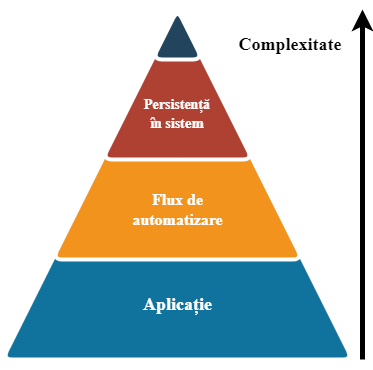

The diagram above was exported from draw.io. Its source (the exported page's mxGraphModel, read from the mxfile embedded in the PNG):
<mxGraphModel dx="1038" dy="547" grid="1" gridSize="10" guides="1" tooltips="1" connect="1" arrows="1" fold="1" page="1" pageScale="1" pageWidth="1100" pageHeight="850" math="0" shadow="0">
  <root>
    <mxCell id="0" />
    <mxCell id="1" parent="0" />
    <mxCell id="GnZJB1aT3WEp5twltD9M-22" value="" style="triangle;direction=north;strokeWidth=4;html=1;fillColor=#10739E;strokeColor=#ffffff;shadow=0;fontSize=10;fontColor=#FFFFFF;align=center;fontStyle=0;whiteSpace=wrap;spacing=10;rounded=1;" parent="1" vertex="1">
      <mxGeometry x="350" y="250" width="350" height="350" as="geometry" />
    </mxCell>
    <mxCell id="GnZJB1aT3WEp5twltD9M-23" value="" style="triangle;direction=north;strokeWidth=4;html=1;fillColor=#F2931E;strokeColor=#ffffff;shadow=0;fontSize=10;fontColor=#FFFFFF;align=center;fontStyle=0;whiteSpace=wrap;spacing=10;rounded=1;" parent="1" vertex="1">
      <mxGeometry x="400" y="250" width="250" height="250" as="geometry" />
    </mxCell>
    <mxCell id="GnZJB1aT3WEp5twltD9M-24" value="" style="triangle;direction=north;strokeWidth=4;html=1;fillColor=#AE4132;strokeColor=#ffffff;shadow=0;fontSize=10;fontColor=#FFFFFF;align=center;fontStyle=0;whiteSpace=wrap;spacing=10;rounded=1;" parent="1" vertex="1">
      <mxGeometry x="450" y="250" width="150" height="150" as="geometry" />
    </mxCell>
    <mxCell id="GnZJB1aT3WEp5twltD9M-25" value="" style="triangle;direction=north;strokeWidth=4;html=1;fillColor=#23445D;strokeColor=#ffffff;shadow=0;fontSize=10;fontColor=#FFFFFF;align=center;fontStyle=0;whiteSpace=wrap;spacing=10;rounded=1;" parent="1" vertex="1">
      <mxGeometry x="500" y="250" width="50" height="50" as="geometry" />
    </mxCell>
    <mxCell id="GnZJB1aT3WEp5twltD9M-26" value="&lt;font face=&quot;Roboto&quot; color=&quot;#ffffff&quot;&gt;&lt;b style=&quot;&quot;&gt;&lt;font style=&quot;font-size: 14px;&quot;&gt;Persistență în sist&lt;/font&gt;&lt;span style=&quot;font-size: 15px;&quot;&gt;em&lt;/span&gt;&lt;/b&gt;&lt;/font&gt;" style="text;html=1;strokeColor=none;fillColor=none;align=center;verticalAlign=middle;whiteSpace=wrap;rounded=0;fontColor=#19FF57;" parent="1" vertex="1">
      <mxGeometry x="495" y="340" width="60" height="30" as="geometry" />
    </mxCell>
    <mxCell id="GnZJB1aT3WEp5twltD9M-27" value="&lt;font size=&quot;1&quot; face=&quot;Roboto&quot; color=&quot;#ffffff&quot;&gt;&lt;b style=&quot;font-size: 16px;&quot;&gt;Flux de automatizare&lt;/b&gt;&lt;/font&gt;" style="text;html=1;strokeColor=none;fillColor=none;align=center;verticalAlign=middle;whiteSpace=wrap;rounded=0;fontColor=#19FF57;" parent="1" vertex="1">
      <mxGeometry x="477.5" y="425" width="95" height="50" as="geometry" />
    </mxCell>
    <mxCell id="GnZJB1aT3WEp5twltD9M-28" value="&lt;font size=&quot;1&quot; face=&quot;Roboto&quot; color=&quot;#ffffff&quot;&gt;&lt;b style=&quot;font-size: 18px;&quot;&gt;Aplicație&lt;/b&gt;&lt;/font&gt;" style="text;html=1;strokeColor=none;fillColor=none;align=center;verticalAlign=middle;whiteSpace=wrap;rounded=0;fontColor=#19FF57;" parent="1" vertex="1">
      <mxGeometry x="477.5" y="520" width="95" height="50" as="geometry" />
    </mxCell>
    <mxCell id="GnZJB1aT3WEp5twltD9M-29" value="" style="endArrow=classic;html=1;rounded=0;fontSize=16;fontColor=#FFFFFF;strokeColor=default;strokeWidth=5;" parent="1" edge="1">
      <mxGeometry width="50" height="50" relative="1" as="geometry">
        <mxPoint x="710" y="600" as="sourcePoint" />
        <mxPoint x="710" y="250" as="targetPoint" />
      </mxGeometry>
    </mxCell>
    <mxCell id="GnZJB1aT3WEp5twltD9M-31" value="&lt;font color=&quot;#000000&quot; size=&quot;1&quot; face=&quot;Roboto&quot;&gt;&lt;b style=&quot;font-size: 18px;&quot;&gt;Complexitate&lt;/b&gt;&lt;/font&gt;" style="text;html=1;strokeColor=none;fillColor=none;align=center;verticalAlign=middle;whiteSpace=wrap;rounded=0;fontColor=#19FF57;" parent="1" vertex="1">
      <mxGeometry x="572.5" y="260" width="130" height="50" as="geometry" />
    </mxCell>
  </root>
</mxGraphModel>